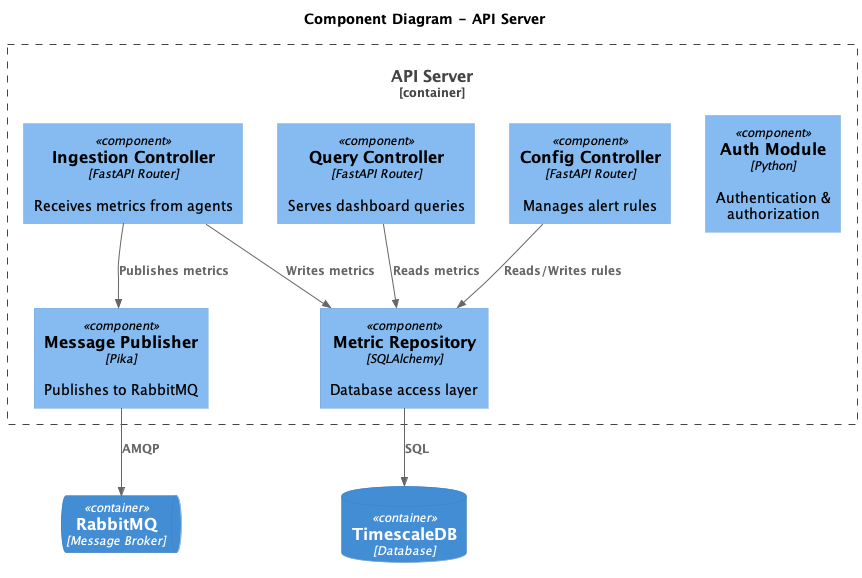

The diagram above was rendered by PlantUML. Its source (embedded in the PNG):
@startuml c4_component_api
!include https://raw.githubusercontent.com/plantuml-stdlib/C4-PlantUML/master/C4_Component.puml

title Component Diagram - API Server

Container_Boundary(api, "API Server") {
    Component(ingestion, "Ingestion Controller", "FastAPI Router", "Receives metrics from agents")
    Component(query, "Query Controller", "FastAPI Router", "Serves dashboard queries")
    Component(config, "Config Controller", "FastAPI Router", "Manages alert rules")
    Component(auth, "Auth Module", "Python", "Authentication & authorization")
    Component(publisher, "Message Publisher", "Pika", "Publishes to RabbitMQ")
    Component(repo, "Metric Repository", "SQLAlchemy", "Database access layer")
}

ContainerQueue(mq, "RabbitMQ", "Message Broker")
ContainerDb(db, "TimescaleDB", "Database")

Rel(ingestion, publisher, "Publishes metrics")
Rel(ingestion, repo, "Writes metrics")
Rel(query, repo, "Reads metrics")
Rel(config, repo, "Reads/Writes rules")
Rel(publisher, mq, "AMQP")
Rel(repo, db, "SQL")

@enduml